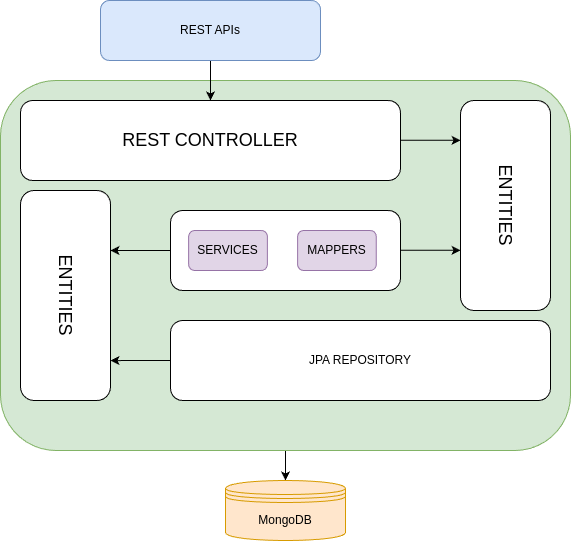

The diagram above was exported from draw.io. Its source (the exported page's mxGraphModel, read from the mxfile embedded in the PNG):
<mxGraphModel dx="781" dy="786" grid="1" gridSize="10" guides="1" tooltips="1" connect="1" arrows="1" fold="1" page="1" pageScale="1" pageWidth="850" pageHeight="1100" math="0" shadow="0">
  <root>
    <mxCell id="0" />
    <mxCell id="1" parent="0" />
    <mxCell id="2" value="" style="edgeStyle=orthogonalEdgeStyle;rounded=0;orthogonalLoop=1;jettySize=auto;html=1;" edge="1" source="3" target="22" parent="1">
      <mxGeometry relative="1" as="geometry" />
    </mxCell>
    <mxCell id="3" value="" style="rounded=1;whiteSpace=wrap;html=1;fillColor=#d5e8d4;strokeColor=#82b366;" vertex="1" parent="1">
      <mxGeometry x="220" y="290" width="570" height="370" as="geometry" />
    </mxCell>
    <mxCell id="4" value="" style="group" vertex="1" connectable="0" parent="1">
      <mxGeometry x="240" y="310" width="380" height="80" as="geometry" />
    </mxCell>
    <mxCell id="5" value="" style="rounded=1;whiteSpace=wrap;html=1;" vertex="1" parent="4">
      <mxGeometry width="380" height="80" as="geometry" />
    </mxCell>
    <mxCell id="6" value="&lt;font style=&quot;font-size: 18px;&quot;&gt;REST CONTROLLER&lt;/font&gt;" style="text;html=1;align=center;verticalAlign=middle;whiteSpace=wrap;rounded=0;" vertex="1" parent="4">
      <mxGeometry x="85" y="31.42857142857143" width="210" height="17.142857142857146" as="geometry" />
    </mxCell>
    <mxCell id="7" value="JPA REPOSITORY" style="rounded=1;whiteSpace=wrap;html=1;" vertex="1" parent="1">
      <mxGeometry x="390" y="530" width="380" height="80" as="geometry" />
    </mxCell>
    <mxCell id="8" value="" style="group" vertex="1" connectable="0" parent="1">
      <mxGeometry x="390" y="420" width="230" height="80" as="geometry" />
    </mxCell>
    <mxCell id="9" style="edgeStyle=orthogonalEdgeStyle;rounded=0;orthogonalLoop=1;jettySize=auto;html=1;" edge="1" parent="8" source="10">
      <mxGeometry relative="1" as="geometry">
        <mxPoint x="-60" y="40" as="targetPoint" />
      </mxGeometry>
    </mxCell>
    <mxCell id="10" value="" style="rounded=1;whiteSpace=wrap;html=1;" vertex="1" parent="8">
      <mxGeometry width="230" height="80" as="geometry" />
    </mxCell>
    <mxCell id="11" value="SERVICES" style="rounded=1;whiteSpace=wrap;html=1;fillColor=#e1d5e7;strokeColor=#9673a6;" vertex="1" parent="8">
      <mxGeometry x="18.157894736842103" y="20" width="78.68421052631578" height="40" as="geometry" />
    </mxCell>
    <mxCell id="12" value="MAPPERS" style="rounded=1;whiteSpace=wrap;html=1;fillColor=#e1d5e7;strokeColor=#9673a6;" vertex="1" parent="8">
      <mxGeometry x="127.10526315789474" y="20" width="78.68421052631578" height="40" as="geometry" />
    </mxCell>
    <mxCell id="13" value="" style="group" vertex="1" connectable="0" parent="1">
      <mxGeometry x="240" y="400" width="90" height="210" as="geometry" />
    </mxCell>
    <mxCell id="14" value="" style="rounded=1;whiteSpace=wrap;html=1;direction=south;" vertex="1" parent="13">
      <mxGeometry width="90" height="210" as="geometry" />
    </mxCell>
    <mxCell id="15" value="&lt;font style=&quot;font-size: 18px;&quot;&gt;ENTITIES&lt;/font&gt;" style="text;html=1;align=center;verticalAlign=middle;whiteSpace=wrap;rounded=0;rotation=90;" vertex="1" parent="13">
      <mxGeometry x="-30" y="90" width="150" height="30" as="geometry" />
    </mxCell>
    <mxCell id="16" value="" style="group" vertex="1" connectable="0" parent="1">
      <mxGeometry x="680" y="310" width="90" height="210" as="geometry" />
    </mxCell>
    <mxCell id="17" value="" style="rounded=1;whiteSpace=wrap;html=1;direction=south;" vertex="1" parent="16">
      <mxGeometry width="90" height="210" as="geometry" />
    </mxCell>
    <mxCell id="18" value="&lt;font style=&quot;font-size: 18px;&quot;&gt;ENTITIES&lt;/font&gt;" style="text;html=1;align=center;verticalAlign=middle;whiteSpace=wrap;rounded=0;rotation=90;" vertex="1" parent="16">
      <mxGeometry x="-30" y="90" width="150" height="30" as="geometry" />
    </mxCell>
    <mxCell id="19" style="edgeStyle=orthogonalEdgeStyle;rounded=0;orthogonalLoop=1;jettySize=auto;html=1;entryX=0.81;entryY=0;entryDx=0;entryDy=0;entryPerimeter=0;" edge="1" source="7" target="14" parent="1">
      <mxGeometry relative="1" as="geometry" />
    </mxCell>
    <mxCell id="20" style="edgeStyle=orthogonalEdgeStyle;rounded=0;orthogonalLoop=1;jettySize=auto;html=1;" edge="1" parent="1">
      <mxGeometry relative="1" as="geometry">
        <mxPoint x="680" y="349.8" as="targetPoint" />
        <mxPoint x="620" y="349.8" as="sourcePoint" />
      </mxGeometry>
    </mxCell>
    <mxCell id="21" style="edgeStyle=orthogonalEdgeStyle;rounded=0;orthogonalLoop=1;jettySize=auto;html=1;" edge="1" parent="1">
      <mxGeometry relative="1" as="geometry">
        <mxPoint x="680" y="459.8" as="targetPoint" />
        <mxPoint x="620" y="459.8" as="sourcePoint" />
      </mxGeometry>
    </mxCell>
    <mxCell id="22" value="MongoDB" style="shape=datastore;whiteSpace=wrap;html=1;fillColor=#ffe6cc;strokeColor=#d79b00;" vertex="1" parent="1">
      <mxGeometry x="445" y="690" width="120" height="60" as="geometry" />
    </mxCell>
    <mxCell id="23" value="" style="endArrow=classic;startArrow=classic;html=1;rounded=0;entryX=0.5;entryY=0;entryDx=0;entryDy=0;" edge="1" target="5" parent="1">
      <mxGeometry width="50" height="50" relative="1" as="geometry">
        <mxPoint x="430" y="230" as="sourcePoint" />
        <mxPoint x="510" y="370" as="targetPoint" />
      </mxGeometry>
    </mxCell>
    <mxCell id="24" value="REST APIs" style="rounded=1;whiteSpace=wrap;html=1;fillColor=#dae8fc;strokeColor=#6c8ebf;" vertex="1" parent="1">
      <mxGeometry x="320" y="210" width="220" height="60" as="geometry" />
    </mxCell>
  </root>
</mxGraphModel>